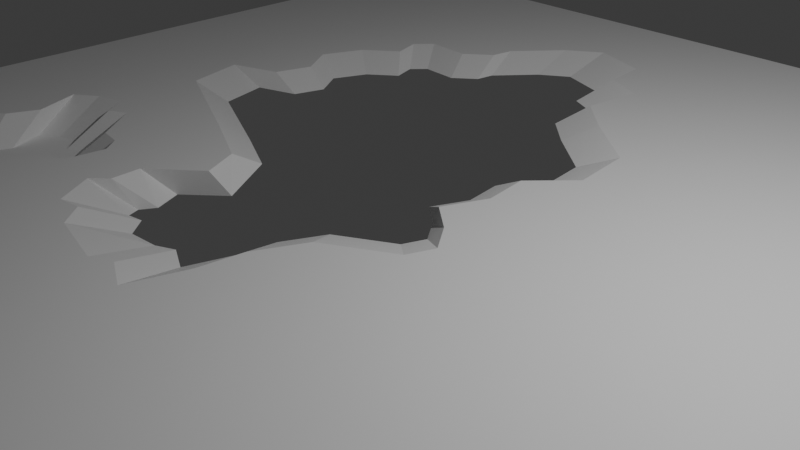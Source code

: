 # Source: farmmap.blend  (saved by Blender 5.0.118; exported with 4.5.12 LTS)
import bpy
from mathutils import Matrix  # noqa: F401  (used for matrix-valued properties, if any)

bpy.ops.wm.read_factory_settings(use_empty=True)
scene = bpy.context.scene
scene.name = 'Scene'

# ---- collections
col_collection = bpy.data.collections.new('Collection'); scene.collection.children.link(col_collection)

# ---- materials (node trees are filled in below, after node groups)
mat_material = bpy.data.materials.new('Material')
mat_material.alpha_threshold = 0.0
mat_material.use_backface_culling_lightprobe_volume = False
mat_material.roughness = 0.5
mat_material.line_color = (0.0, 0.0, 0.0, 1.0)

# ---- material node trees
mat_material.use_nodes = True; mat_material.node_tree.nodes.clear()
_N = mat_material.node_tree.nodes; _L = mat_material.node_tree.links
n0 = _N.new('ShaderNodeOutputMaterial'); n0.name = 'Material Output'; n0.location = (200, 100)
n1 = _N.new('ShaderNodeBsdfPrincipled'); n1.name = 'Principled BSDF'; n1.location = (-200, 100)
_L.new(n1.outputs[0], n0.inputs[0])
n0.is_active_output = True

# ---- world
world_world = bpy.data.worlds.new('World'); scene.world = world_world
world_world.use_nodes = True; world_world.node_tree.nodes.clear()
_N = world_world.node_tree.nodes; _L = world_world.node_tree.links
n0 = _N.new('ShaderNodeOutputWorld'); n0.name = 'World Output'; n0.location = (200, 100)
n1 = _N.new('ShaderNodeBackground'); n1.name = 'Background'; n1.location = (-200, 100)
n1.inputs[0].default_value = (0.05088, 0.05088, 0.05088, 1.0)
_L.new(n1.outputs[0], n0.inputs[0])
n0.is_active_output = True
world_world.color = (0.05088, 0.05088, 0.05088)
world_world.sun_shadow_jitter_overblur = 0.0

# ---- cameras
cam_camera = bpy.data.cameras.new('Camera')
cam_camera.clip_end = 100.0
cam_camera.ortho_scale = 7.314

# ---- lights
light_light = bpy.data.lights.new('Light', 'POINT')
light_light.energy = 1000.0
light_light.shadow_soft_size = 0.1

# ---- meshes
me_cube = bpy.data.meshes.new('Cube')
me_cube.from_pydata([(1.0, 1.0, 1.0), (1.0, -1.0, 1.0), (-1.002, 0.9973, 1.031), (-1.0, -1.0, 1.0), (-0.000391, -1.0, 0.9885), (1.0, 0.0, 1.0), (-1.0, 0.0, 1.0), (-0.001802, 1.003, 1.0), (0.5361, 1.0, 1.0), (0.0, 0.4691, 1.0), (-0.4517, 0.0, 1.0), (0.0, -0.1613, 1.0), (0.09152, 0.0, 1.0), (-0.0392, -0.2455, 1.0), (-0.04792, -0.321, 1.0), (-0.07696, -0.4169, 1.0), (-0.1351, -0.3879, 1.0), (-0.1728, -0.4053, 1.0), (-0.2861, -0.3791, 1.0), (-0.321, -0.3385, 1.0), (-0.3616, -0.3443, 1.0), (-0.4023, -0.2775, 1.0), (-0.3762, -0.2513, 1.0), (-0.3791, -0.199, 1.0), (-0.2977, -0.1264, 1.0), (-0.3297, -0.0596, 1.0), (-0.6696, 0.1002, 1.0), (-0.6986, 0.2106, 1.0), (-0.6057, 0.2425, 1.0), (-0.5853, 0.3122, 1.0), (-0.6289, 0.379, 1.0), (-0.5969, 0.4575, 1.0), (-0.5359, 0.5069, 1.0), (-0.5534, 0.5621, 1.0), (-0.5243, 0.594, 1.0), (-0.4372, 0.5882, 1.0), (-0.3878, 0.6289, 1.0), (-0.382, 0.6724, 1.0), (-0.3094, 0.7596, 1.0), (-0.2455, 0.8032, 1.0), (-0.138, 0.7654, 1.0), (-0.1293, 0.6812, 1.0), (-0.05663, 0.6463, 1.0), (-0.07115, 0.5359, 1.0), (0.1293, -0.05089, 1.0), (0.1119, -0.09737, 1.0), (0.109, 0.382, 1.0), (0.1235, 0.2687, 1.0), (0.05957, 0.1989, 1.0), (0.07119, 0.1176, 1.0), (0.03923, 0.04207, 1.0), (-0.3965, -1.0, 1.0), (-0.4517, -1.0, 1.0), (-0.3297, -0.9049, 1.0), (-0.35, -0.8556, 1.0), (-0.3762, -0.8701, 1.0), (-0.411, -0.8004, 1.0), (-0.4488, -0.7161, 1.0), (-0.5359, -0.7161, 1.0), (-0.5882, -0.6754, 1.0), (-0.6376, -0.6115, 1.0), (-0.6057, -0.5534, 1.0), (-0.5447, -0.5186, 1.0), (-0.5505, -0.4169, 1.0), (-0.594, -0.3588, 1.0), (-0.533, -0.2833, 1.0), (-0.4953, -0.2688, 1.0), (-0.4866, -0.1961, 1.0), (-0.5098, -0.1671, 1.0), (-0.5505, -0.1613, 1.0), (-0.6086, -0.08575, 1.0), (-0.6405, -0.1032, 1.0), (-0.6667, -0.06251, 1.0), (-0.719, -0.07703, 1.0), (-0.7596, -0.1061, 1.0), (-0.7277, -0.1874, 1.0), (-0.7509, -0.2426, 1.0), (-0.8032, -0.2804, 1.0), (-0.8439, -0.2775, 1.0), (-0.8962, -0.3065, 1.0), (-0.8845, -0.3472, 1.0), (-0.8323, -0.353, 1.0), (-0.7858, -0.4053, 1.0), (-0.7509, -0.4692, 1.0), (-0.7858, -0.5534, 1.0), (-0.8032, -0.6057, 1.0), (-0.7654, -0.6464, 1.0), (-0.7654, -0.7132, 1.0), (-0.7335, -0.8033, 1.0), (-0.7393, -0.8468, 1.0), (-0.6463, -0.8439, 1.0), (-0.5447, -0.8556, 1.0), (-0.4778, -0.9166, 1.0), (0.0, -0.8091, 1.0), (-0.138, -1.0, 1.0), (-0.1903, -0.9514, 1.0), (-0.1322, -0.8904, 1.0), (-0.1002, -0.8062, 1.0), (-0.04501, -0.7742, 1.0), (0.05666, -0.7771, 1.0), (0.1293, -0.8062, 1.0), (0.1932, -0.7655, 1.0), (0.2658, -0.7248, 1.0), (0.3239, -0.6842, 1.0), (0.3994, -0.7829, 1.0), (0.3472, -0.8468, 1.0), (0.26, -0.8527, 1.0), (0.2048, -0.8556, 1.0), (0.1119, -0.8701, 1.0), (0.05085, -0.9049, 1.0), (-0.04053, 0.4201, -0.3383), (-0.4118, 0.03449, -0.3383), (-0.04053, -0.09806, -0.3383), (0.03469, 0.03449, -0.3383), (-0.07275, -0.1673, -0.3383), (-0.07991, -0.2294, -0.3383), (-0.1038, -0.3082, -0.3383), (-0.1515, -0.2843, -0.3383), (-0.1826, -0.2986, -0.3383), (-0.25, -0.2953, -0.7478), (-0.2787, -0.2618, -0.7478), (-0.3062, -0.2666, -0.7478), (-0.3333, -0.2358, -1.291), (-0.3156, -0.2108, -1.212), (-0.3339, -0.1644, -1.134), (-0.271, -0.1051, -1.143), (-0.3115, -0.01449, -0.3383), (-0.5909, 0.1168, -0.3383), (-0.6147, 0.2076, -0.3383), (-0.5383, 0.2338, -0.3383), (-0.5216, 0.2911, -0.3383), (-0.5574, 0.346, -0.3383), (-0.5312, 0.4105, -0.3383), (-0.481, 0.4511, -0.3383), (-0.4954, 0.4965, -0.3383), (-0.4715, 0.5227, -0.3383), (-0.3999, 0.5179, -0.3383), (-0.3593, 0.5514, -0.3383), (-0.3545, 0.5872, -0.3383), (-0.2948, 0.6588, -0.3383), (-0.2423, 0.6946, -0.3383), (-0.1539, 0.6636, -0.3383), (-0.1468, 0.5944, -0.3383), (-0.08708, 0.5657, -0.3383), (-0.09902, 0.475, -0.3383), (0.06573, -0.007331, -0.3383), (0.05141, -0.04553, -0.3383), (0.04902, 0.3484, -0.3383), (0.06096, 0.2553, -0.3383), (0.008428, 0.198, -0.3383), (0.01798, 0.1312, -0.3383), (-0.008285, 0.06907, -0.3383), (0.03051, -0.9487, -1.358), (0.03077, -0.8186, -1.337), (-0.0632, -0.9487, -1.337), (-0.09882, -0.9156, -1.337), (-0.05925, -0.874, -1.337), (-0.03748, -0.8166, -1.337), (0.0001135, -0.7949, -1.337), (0.06937, -0.7969, -1.337), (0.1188, -0.8166, -1.337), (0.1624, -0.7889, -1.337), (0.2118, -0.7612, -1.337), (0.2514, -0.7335, -1.337), (0.3028, -0.8008, -1.337), (0.2672, -0.8443, -1.337), (0.2079, -0.8483, -1.337), (0.1703, -0.8503, -1.337), (0.107, -0.8602, -1.337), (0.06541, -0.8839, -1.337), (-0.4423, -0.8968, -1.397), (-0.4854, -0.8968, -1.397), (-0.39, -0.8225, -1.397), (-0.4059, -0.7839, -1.397), (-0.4264, -0.7952, -1.397), (-0.4536, -0.7407, -1.397), (-0.4832, -0.6748, -1.397), (-0.5513, -0.6748, -1.397), (-0.5922, -0.643, -1.397), (-0.6308, -0.593, -1.397), (-0.6058, -0.5476, -1.397), (-0.5581, -0.5203, -1.397), (-0.5627, -0.4408, -1.397), (-0.5968, -0.3954, -1.397), (-0.549, -0.3363, -1.397), (-0.5195, -0.3249, -1.397), (-0.5127, -0.2681, -1.397), (-0.5309, -0.2454, -1.397), (-0.5627, -0.2409, -1.397), (-0.6081, -0.1818, -1.397), (-0.6331, -0.1954, -1.397), (-0.6536, -0.1636, -1.397), (-0.6944, -0.175, -1.397), (-0.7263, -0.1977, -1.397), (-0.7013, -0.2613, -1.397), (-0.7194, -0.3045, -1.397), (-0.7603, -0.334, -1.397), (-0.7921, -0.3317, -1.397), (-0.833, -0.3545, -1.397), (-0.8239, -0.3863, -1.397), (-0.7831, -0.3908, -1.397), (-0.7467, -0.4317, -1.397), (-0.7194, -0.4817, -1.397), (-0.7467, -0.5476, -1.397), (-0.7603, -0.5885, -1.397), (-0.7308, -0.6203, -1.397), (-0.7308, -0.6725, -1.397), (-0.7058, -0.743, -1.397), (-0.7103, -0.777, -1.397), (-0.6376, -0.7748, -1.397), (-0.5581, -0.7839, -1.397), (-0.5059, -0.8316, -1.397), (0.5409, -0.005577, 1.0), (0.5457, -1.006, 0.9941), (1.0, -0.5267, 1.0), (0.0, -0.5215, 1.0), (0.5434, -0.5243, 0.997), (-0.5314, 0.9998, 1.017), (-0.5309, 0.5868, 1.0), (-1.001, 0.3791, 1.012), (1.0, 0.4659, 1.0), (0.5386, 0.4674, 1.0), (-1.0, -0.5569, 1.0)], [], [(213, 216, 215, 93, 99, 100, 101, 102, 103, 104, 105, 106, 107, 108, 109, 4), (5, 212, 216, 214), (0, 8, 221, 220), (12, 212, 221, 9, 46, 47, 48, 49, 50), (81, 82, 201, 200), (98, 97, 157, 158), (104, 103, 163, 164), (18, 17, 118, 119), (43, 9, 110, 144), (30, 31, 132, 131), (19, 18, 119, 120), (12, 44, 145, 113), (31, 32, 133, 132), (20, 19, 120, 121), (44, 45, 146, 145), (32, 33, 134, 133), (21, 20, 121, 122), (45, 11, 112, 146), (33, 218, 34, 135, 134), (22, 21, 122, 123), (9, 46, 147, 110), (34, 35, 136, 135), (23, 22, 123, 124), (46, 47, 148, 147), (35, 36, 137, 136), (24, 23, 124, 125), (47, 48, 149, 148), (36, 37, 138, 137), (25, 24, 125, 126), (48, 49, 150, 149), (37, 38, 139, 138), (10, 25, 126, 111), (49, 50, 151, 150), (13, 11, 112, 114), (38, 39, 140, 139), (10, 26, 127, 111), (50, 12, 113, 151), (14, 13, 114, 115), (39, 40, 141, 140), (26, 27, 128, 127), (15, 14, 115, 116), (40, 41, 142, 141), (27, 28, 129, 128), (16, 15, 116, 117), (41, 42, 143, 142), (28, 29, 130, 129), (17, 16, 117, 118), (42, 43, 144, 143), (29, 30, 131, 130), (153, 158, 157, 156, 155, 154, 152), (152, 169, 168, 167, 166, 165, 164, 163, 162, 161, 160, 159, 153), (105, 104, 164, 165), (93, 98, 158, 153), (106, 105, 165, 166), (99, 93, 153, 159), (107, 106, 166, 167), (100, 99, 159, 160), (94, 4, 152, 154), (108, 107, 167, 168), (101, 100, 160, 161), (95, 94, 154, 155), (109, 108, 168, 169), (102, 101, 161, 162), (96, 95, 155, 156), (4, 109, 169, 152), (103, 102, 162, 163), (97, 96, 156, 157), (170, 172, 173, 174, 175, 176, 177, 178, 179, 180, 181, 182, 183, 184, 185, 186, 187, 188, 189, 190, 191, 192, 193, 194, 195, 196, 197, 198, 199, 200, 201, 202, 203, 204, 205, 206, 207, 208, 209, 210, 211, 171), (68, 69, 188, 187), (55, 56, 175, 174), (82, 83, 202, 201), (69, 70, 189, 188), (56, 57, 176, 175), (83, 84, 203, 202), (70, 71, 190, 189), (57, 58, 177, 176), (84, 85, 204, 203), (71, 72, 191, 190), (58, 59, 178, 177), (85, 86, 205, 204), (72, 73, 192, 191), (59, 60, 179, 178), (86, 87, 206, 205), (73, 74, 193, 192), (60, 61, 180, 179), (87, 88, 207, 206), (74, 75, 194, 193), (61, 62, 181, 180), (88, 89, 208, 207), (75, 76, 195, 194), (62, 63, 182, 181), (89, 90, 209, 208), (76, 77, 196, 195), (63, 64, 183, 182), (90, 91, 210, 209), (77, 78, 197, 196), (64, 65, 184, 183), (91, 92, 211, 210), (78, 79, 198, 197), (65, 66, 185, 184), (92, 52, 171, 211), (52, 51, 170, 171), (79, 80, 199, 198), (66, 67, 186, 185), (51, 53, 172, 170), (53, 54, 173, 172), (80, 81, 200, 199), (67, 68, 187, 186), (54, 55, 174, 173), (10, 6, 219, 30, 29, 28, 27, 26), (13, 14, 15, 16, 17, 18, 19, 20, 21, 22, 23, 24, 25, 10, 72, 71, 70, 69, 68, 67, 66, 65, 64, 63, 62, 215, 11), (72, 10, 6, 74, 73), (52, 92, 91, 90, 89, 88, 87, 86, 85, 84, 222, 3), (214, 216, 213, 1), (215, 216, 212, 12, 44, 45, 11), (215, 62, 61, 60, 59, 58, 57, 56, 55, 54, 53, 51, 94, 95, 96, 97, 98, 93), (218, 217, 7, 9, 43, 42, 41, 40, 39, 38, 37, 36, 35, 34), (30, 219, 2, 217, 218, 33, 32, 31), (220, 221, 212, 5), (9, 221, 8, 7), (222, 84, 83, 82, 81, 80, 79, 78, 77, 76, 75, 74, 6)])
_uv = me_cube.uv_layers.new(name='UVMap')
_uv.uv.foreach_set('vector', [0.6886, 0.75, 0.6889, 0.6898, 0.75, 0.6902, 0.75, 0.7261, 0.7429, 0.7221, 0.7338, 0.7258, 0.7259, 0.7207, 0.7168, 0.7156, 0.7095, 0.7105, 0.7001, 0.7229, 0.7066, 0.7309, 0.7175, 0.7316, 0.7244, 0.7319, 0.736, 0.7338, 0.7436, 0.7381, 0.75, 0.75, 0.625, 0.625, 0.6892, 0.625, 0.6889, 0.6898, 0.625, 0.6908, 0.625, 0.5, 0.683, 0.5, 0.6863, 0.5662, 0.625, 0.5668, 0.7386, 0.625, 0.6892, 0.625, 0.6863, 0.5662, 0.75, 0.5664, 0.7364, 0.5773, 0.7346, 0.5914, 0.7426, 0.6001, 0.7411, 0.6103, 0.7451, 0.6197, 0.854, 0.6691, 0.8482, 0.6757, 0.8482, 0.6757, 0.854, 0.6691, 0.7556, 0.7218, 0.7625, 0.7258, 0.7625, 0.7258, 0.7556, 0.7218, 0.7001, 0.7229, 0.7095, 0.7105, 0.7095, 0.7105, 0.7001, 0.7229, 0.7858, 0.6724, 0.7716, 0.6757, 0.7716, 0.6757, 0.7858, 0.6724, 0.7589, 0.558, 0.75, 0.5664, 0.75, 0.5664, 0.7589, 0.558, 0.8286, 0.5776, 0.8246, 0.5678, 0.8246, 0.5678, 0.8286, 0.5776, 0.7901, 0.6673, 0.7858, 0.6724, 0.7858, 0.6724, 0.7901, 0.6673, 0.7386, 0.625, 0.7338, 0.6314, 0.7338, 0.6314, 0.7386, 0.625, 0.8246, 0.5678, 0.817, 0.5616, 0.817, 0.5616, 0.8246, 0.5678, 0.7952, 0.668, 0.7901, 0.6673, 0.7901, 0.6673, 0.7952, 0.668, 0.7338, 0.6314, 0.736, 0.6372, 0.736, 0.6372, 0.7338, 0.6314, 0.817, 0.5616, 0.8192, 0.5547, 0.8192, 0.5547, 0.817, 0.5616, 0.8003, 0.6597, 0.7952, 0.668, 0.7952, 0.668, 0.8003, 0.6597, 0.736, 0.6372, 0.75, 0.6452, 0.75, 0.6452, 0.736, 0.6372, 0.8192, 0.5547, 0.8164, 0.5517, 0.8155, 0.5507, 0.8155, 0.5507, 0.8192, 0.5547, 0.797, 0.6564, 0.8003, 0.6597, 0.8003, 0.6597, 0.797, 0.6564, 0.75, 0.5664, 0.7364, 0.5773, 0.7364, 0.5773, 0.75, 0.5664, 0.8155, 0.5507, 0.8046, 0.5515, 0.8046, 0.5515, 0.8155, 0.5507, 0.7974, 0.6499, 0.797, 0.6564, 0.797, 0.6564, 0.7974, 0.6499, 0.7364, 0.5773, 0.7346, 0.5914, 0.7346, 0.5914, 0.7364, 0.5773, 0.8046, 0.5515, 0.7985, 0.5464, 0.7985, 0.5464, 0.8046, 0.5515, 0.7872, 0.6408, 0.7974, 0.6499, 0.7974, 0.6499, 0.7872, 0.6408, 0.7346, 0.5914, 0.7426, 0.6001, 0.7426, 0.6001, 0.7346, 0.5914, 0.7985, 0.5464, 0.7977, 0.5409, 0.7977, 0.5409, 0.7985, 0.5464, 0.7912, 0.6325, 0.7872, 0.6408, 0.7872, 0.6408, 0.7912, 0.6325, 0.7426, 0.6001, 0.7411, 0.6103, 0.7411, 0.6103, 0.7426, 0.6001, 0.7977, 0.5409, 0.7887, 0.5301, 0.7887, 0.5301, 0.7977, 0.5409, 0.8065, 0.625, 0.7912, 0.6325, 0.7912, 0.6325, 0.8065, 0.625, 0.7411, 0.6103, 0.7451, 0.6197, 0.7451, 0.6197, 0.7411, 0.6103, 0.7549, 0.6557, 0.75, 0.6452, 0.75, 0.6452, 0.7549, 0.6557, 0.7887, 0.5301, 0.7807, 0.5246, 0.7807, 0.5246, 0.7887, 0.5301, 0.8065, 0.625, 0.8337, 0.6125, 0.8337, 0.6125, 0.8065, 0.625, 0.7451, 0.6197, 0.7386, 0.625, 0.7386, 0.625, 0.7451, 0.6197, 0.756, 0.6651, 0.7549, 0.6557, 0.7549, 0.6557, 0.756, 0.6651, 0.7807, 0.5246, 0.7672, 0.5293, 0.7672, 0.5293, 0.7807, 0.5246, 0.8337, 0.6125, 0.8373, 0.5987, 0.8373, 0.5987, 0.8337, 0.6125, 0.7596, 0.6771, 0.756, 0.6651, 0.756, 0.6651, 0.7596, 0.6771, 0.7672, 0.5293, 0.7662, 0.5399, 0.7662, 0.5399, 0.7672, 0.5293, 0.8373, 0.5987, 0.8257, 0.5947, 0.8257, 0.5947, 0.8373, 0.5987, 0.7669, 0.6735, 0.7596, 0.6771, 0.7596, 0.6771, 0.7669, 0.6735, 0.7662, 0.5399, 0.7571, 0.5442, 0.7571, 0.5442, 0.7662, 0.5399, 0.8257, 0.5947, 0.8232, 0.586, 0.8232, 0.586, 0.8257, 0.5947, 0.7716, 0.6757, 0.7669, 0.6735, 0.7669, 0.6735, 0.7716, 0.6757, 0.7571, 0.5442, 0.7589, 0.558, 0.7589, 0.558, 0.7571, 0.5442, 0.8232, 0.586, 0.8286, 0.5776, 0.8286, 0.5776, 0.8232, 0.586, 0.75, 0.7261, 0.7556, 0.7218, 0.7625, 0.7258, 0.7665, 0.7363, 0.7738, 0.7439, 0.7672, 0.75, 0.75, 0.75, 0.75, 0.75, 0.7436, 0.7381, 0.736, 0.7338, 0.7244, 0.7319, 0.7175, 0.7316, 0.7066, 0.7309, 0.7001, 0.7229, 0.7095, 0.7105, 0.7168, 0.7156, 0.7259, 0.7207, 0.7338, 0.7258, 0.7429, 0.7221, 0.75, 0.7261, 0.7066, 0.7309, 0.7001, 0.7229, 0.7001, 0.7229, 0.7066, 0.7309, 0.75, 0.7261, 0.7556, 0.7218, 0.7556, 0.7218, 0.75, 0.7261, 0.7175, 0.7316, 0.7066, 0.7309, 0.7066, 0.7309, 0.7175, 0.7316, 0.7429, 0.7221, 0.75, 0.7261, 0.75, 0.7261, 0.7429, 0.7221, 0.7244, 0.7319, 0.7175, 0.7316, 0.7175, 0.7316, 0.7244, 0.7319, 0.7338, 0.7258, 0.7429, 0.7221, 0.7429, 0.7221, 0.7338, 0.7258, 0.0, 0.0, 0.0, 0.0, 0.0, 0.0, 0.0, 0.0, 0.736, 0.7338, 0.7244, 0.7319, 0.7244, 0.7319, 0.736, 0.7338, 0.7259, 0.7207, 0.7338, 0.7258, 0.7338, 0.7258, 0.7259, 0.7207, 0.7738, 0.7439, 0.7672, 0.75, 0.7672, 0.75, 0.7738, 0.7439, 0.7436, 0.7381, 0.736, 0.7338, 0.736, 0.7338, 0.7436, 0.7381, 0.7168, 0.7156, 0.7259, 0.7207, 0.7259, 0.7207, 0.7168, 0.7156, 0.7665, 0.7363, 0.7738, 0.7439, 0.7738, 0.7439, 0.7665, 0.7363, 0.75, 0.75, 0.7436, 0.7381, 0.7436, 0.7381, 0.75, 0.75, 0.7095, 0.7105, 0.7168, 0.7156, 0.7168, 0.7156, 0.7095, 0.7105, 0.7625, 0.7258, 0.7665, 0.7363, 0.7665, 0.7363, 0.7625, 0.7258, 0.7996, 0.75, 0.7912, 0.7381, 0.7938, 0.7319, 0.797, 0.7338, 0.8014, 0.725, 0.8061, 0.7145, 0.817, 0.7145, 0.8235, 0.7094, 0.8297, 0.7014, 0.8257, 0.6942, 0.8181, 0.6898, 0.8188, 0.6771, 0.8243, 0.6699, 0.8166, 0.6604, 0.8119, 0.6586, 0.8108, 0.6495, 0.8137, 0.6459, 0.8188, 0.6452, 0.8261, 0.6357, 0.8301, 0.6379, 0.8333, 0.6328, 0.8399, 0.6346, 0.845, 0.6383, 0.841, 0.6484, 0.8439, 0.6553, 0.8504, 0.66, 0.8555, 0.6597, 0.862, 0.6633, 0.8606, 0.6684, 0.854, 0.6691, 0.8482, 0.6757, 0.8439, 0.6836, 0.8482, 0.6942, 0.8504, 0.7007, 0.8457, 0.7058, 0.8457, 0.7142, 0.8417, 0.7254, 0.8424, 0.7309, 0.8308, 0.7305, 0.8181, 0.7319, 0.8097, 0.7396, 0.8065, 0.75, 0.8137, 0.6459, 0.8188, 0.6452, 0.8188, 0.6452, 0.8137, 0.6459, 0.797, 0.7338, 0.8014, 0.725, 0.8014, 0.725, 0.797, 0.7338, 0.8482, 0.6757, 0.8439, 0.6836, 0.8439, 0.6836, 0.8482, 0.6757, 0.8188, 0.6452, 0.8261, 0.6357, 0.8261, 0.6357, 0.8188, 0.6452, 0.8014, 0.725, 0.8061, 0.7145, 0.8061, 0.7145, 0.8014, 0.725, 0.8439, 0.6836, 0.8482, 0.6942, 0.8482, 0.6942, 0.8439, 0.6836, 0.8261, 0.6357, 0.8301, 0.6379, 0.8301, 0.6379, 0.8261, 0.6357, 0.8061, 0.7145, 0.817, 0.7145, 0.817, 0.7145, 0.8061, 0.7145, 0.8482, 0.6942, 0.8504, 0.7007, 0.8504, 0.7007, 0.8482, 0.6942, 0.8301, 0.6379, 0.8333, 0.6328, 0.8333, 0.6328, 0.8301, 0.6379, 0.817, 0.7145, 0.8235, 0.7094, 0.8235, 0.7094, 0.817, 0.7145, 0.8504, 0.7007, 0.8457, 0.7058, 0.8457, 0.7058, 0.8504, 0.7007, 0.8333, 0.6328, 0.8399, 0.6346, 0.8399, 0.6346, 0.8333, 0.6328, 0.8235, 0.7094, 0.8297, 0.7014, 0.8297, 0.7014, 0.8235, 0.7094, 0.8457, 0.7058, 0.8457, 0.7142, 0.8457, 0.7142, 0.8457, 0.7058, 0.8399, 0.6346, 0.845, 0.6383, 0.845, 0.6383, 0.8399, 0.6346, 0.8297, 0.7014, 0.8257, 0.6942, 0.8257, 0.6942, 0.8297, 0.7014, 0.8457, 0.7142, 0.8417, 0.7254, 0.8417, 0.7254, 0.8457, 0.7142, 0.845, 0.6383, 0.841, 0.6484, 0.841, 0.6484, 0.845, 0.6383, 0.8257, 0.6942, 0.8181, 0.6898, 0.8181, 0.6898, 0.8257, 0.6942, 0.8417, 0.7254, 0.8424, 0.7309, 0.8424, 0.7309, 0.8417, 0.7254, 0.841, 0.6484, 0.8439, 0.6553, 0.8439, 0.6553, 0.841, 0.6484, 0.8181, 0.6898, 0.8188, 0.6771, 0.8188, 0.6771, 0.8181, 0.6898, 0.8424, 0.7309, 0.8308, 0.7305, 0.8308, 0.7305, 0.8424, 0.7309, 0.8439, 0.6553, 0.8504, 0.66, 0.8504, 0.66, 0.8439, 0.6553, 0.8188, 0.6771, 0.8243, 0.6699, 0.8243, 0.6699, 0.8188, 0.6771, 0.8308, 0.7305, 0.8181, 0.7319, 0.8181, 0.7319, 0.8308, 0.7305, 0.8504, 0.66, 0.8555, 0.6597, 0.8555, 0.6597, 0.8504, 0.66, 0.8243, 0.6699, 0.8166, 0.6604, 0.8166, 0.6604, 0.8243, 0.6699, 0.8181, 0.7319, 0.8097, 0.7396, 0.8097, 0.7396, 0.8181, 0.7319, 0.8555, 0.6597, 0.862, 0.6633, 0.862, 0.6633, 0.8555, 0.6597, 0.8166, 0.6604, 0.8119, 0.6586, 0.8119, 0.6586, 0.8166, 0.6604, 0.8097, 0.7396, 0.8065, 0.75, 0.8065, 0.75, 0.8097, 0.7396, 0.0, 0.0, 0.0, 0.0, 0.0, 0.0, 0.0, 0.0, 0.862, 0.6633, 0.8606, 0.6684, 0.8606, 0.6684, 0.862, 0.6633, 0.8119, 0.6586, 0.8108, 0.6495, 0.8108, 0.6495, 0.8119, 0.6586, 0.7996, 0.75, 0.7912, 0.7381, 0.7912, 0.7381, 0.7996, 0.75, 0.7912, 0.7381, 0.7938, 0.7319, 0.7938, 0.7319, 0.7912, 0.7381, 0.8606, 0.6684, 0.854, 0.6691, 0.854, 0.6691, 0.8606, 0.6684, 0.8108, 0.6495, 0.8137, 0.6459, 0.8137, 0.6459, 0.8108, 0.6495, 0.7938, 0.7319, 0.797, 0.7338, 0.797, 0.7338, 0.7938, 0.7319, 0.8065, 0.625, 0.0, 0.0, 0.0, 0.0, 0.8286, 0.5776, 0.8232, 0.586, 0.8257, 0.5947, 0.8373, 0.5987, 0.8337, 0.6125, 0.7549, 0.6557, 0.756, 0.6651, 0.7596, 0.6771, 0.7669, 0.6735, 0.7716, 0.6757, 0.7858, 0.6724, 0.7901, 0.6673, 0.7952, 0.668, 0.8003, 0.6597, 0.797, 0.6564, 0.7974, 0.6499, 0.7872, 0.6408, 0.7912, 0.6325, 0.8065, 0.625, 0.8333, 0.6328, 0.8301, 0.6379, 0.8261, 0.6357, 0.8188, 0.6452, 0.8137, 0.6459, 0.8108, 0.6495, 0.8119, 0.6586, 0.8166, 0.6604, 0.8243, 0.6699, 0.8188, 0.6771, 0.8181, 0.6898, 0.75, 0.6902, 0.75, 0.6452, 0.8333, 0.6328, 0.8065, 0.625, 0.0, 0.0, 0.845, 0.6383, 0.8399, 0.6346, 0.8065, 0.75, 0.8097, 0.7396, 0.8181, 0.7319, 0.8308, 0.7305, 0.8424, 0.7309, 0.8417, 0.7254, 0.8457, 0.7142, 0.8457, 0.7058, 0.8504, 0.7007, 0.8482, 0.6942, 0.0, 0.0, 0.0, 0.0, 0.625, 0.6908, 0.6889, 0.6898, 0.6886, 0.75, 0.625, 0.75, 0.75, 0.6902, 0.6889, 0.6898, 0.6892, 0.625, 0.7386, 0.625, 0.7338, 0.6314, 0.736, 0.6372, 0.75, 0.6452, 0.75, 0.6902, 0.8181, 0.6898, 0.8257, 0.6942, 0.8297, 0.7014, 0.8235, 0.7094, 0.817, 0.7145, 0.8061, 0.7145, 0.8014, 0.725, 0.797, 0.7338, 0.7938, 0.7319, 0.7912, 0.7381, 0.7996, 0.75, 0.7672, 0.75, 0.7738, 0.7439, 0.7665, 0.7363, 0.7625, 0.7258, 0.7556, 0.7218, 0.75, 0.7261, 0.8164, 0.5517, 0.0, 0.0, 0.0, 0.0, 0.75, 0.5664, 0.7589, 0.558, 0.7571, 0.5442, 0.7662, 0.5399, 0.7672, 0.5293, 0.7807, 0.5246, 0.7887, 0.5301, 0.7977, 0.5409, 0.7985, 0.5464, 0.8046, 0.5515, 0.8155, 0.5507, 0.8286, 0.5776, 0.0, 0.0, 0.0, 0.0, 0.0, 0.0, 0.8164, 0.5517, 0.8192, 0.5547, 0.817, 0.5616, 0.8246, 0.5678, 0.625, 0.5668, 0.6863, 0.5662, 0.6892, 0.625, 0.625, 0.625, 0.75, 0.5664, 0.6863, 0.5662, 0.683, 0.5, 0.0, 0.0, 0.0, 0.0, 0.8482, 0.6942, 0.8439, 0.6836, 0.8482, 0.6757, 0.854, 0.6691, 0.8606, 0.6684, 0.862, 0.6633, 0.8555, 0.6597, 0.8504, 0.66, 0.8439, 0.6553, 0.841, 0.6484, 0.845, 0.6383, 0.0, 0.0])
me_cube.materials.append(mat_material)
me_cube.use_mirror_vertex_groups = False
me_cube.update()

# ---- objects
ob_cube = bpy.data.objects.new('Cube', me_cube)
ob_light = bpy.data.objects.new('Light', light_light)
ob_camera = bpy.data.objects.new('Camera', cam_camera)
ob_empty = bpy.data.objects.new('Empty', None)

# ---- transforms, parenting, visibility, modifiers, constraints
ob_cube.location = (0.0, 0.0, 0.0)
ob_cube.scale = (6.949, 6.949, 0.1319)
ob_cube.lock_rotations_4d = False
ob_cube.empty_display_type = 'ARROWS'
ob_cube.lineart.crease_threshold = 0.0
ob_light.location = (4.076, 1.005, 5.904)
ob_light.rotation_euler = (0.6503, 0.05522, 1.866)
ob_light.lock_rotations_4d = False
ob_light.empty_display_type = 'ARROWS'
ob_light.color = (0.0, 0.0, 0.0, 0.0)
ob_light.lineart.crease_threshold = 0.0
ob_camera.location = (7.359, -6.926, 4.958)
ob_camera.rotation_euler = (1.109, 0.0, 0.8149)
ob_camera.lock_rotations_4d = False
ob_camera.empty_display_type = 'ARROWS'
ob_camera.color = (0.0, 0.0, 0.0, 0.0)
ob_camera.display_type = 'WIRE'
ob_camera.lineart.crease_threshold = 0.0
ob_empty.location = (0.0, 0.0, 0.0)
ob_empty.scale = (2.793, 2.793, 2.793)
ob_empty.empty_display_type = 'IMAGE'
ob_empty.empty_display_size = 5.0

# ---- collection membership
col_collection.objects.link(ob_cube)
col_collection.objects.link(ob_light)
col_collection.objects.link(ob_camera)
col_collection.objects.link(ob_empty)

# ---- scene / render settings (as saved in the file)
scene.camera = ob_camera
scene.frame_start = 1; scene.frame_end = 250; scene.frame_set(1)
scene.render.engine = 'BLENDER_EEVEE_NEXT'
scene.render.bake_bias = 0.0
scene.render.bake_samples = 0
scene.cycles.sampling_pattern = 'TABULATED_SOBOL'
scene.eevee.use_volume_custom_range = False
bpy.context.view_layer.update()
